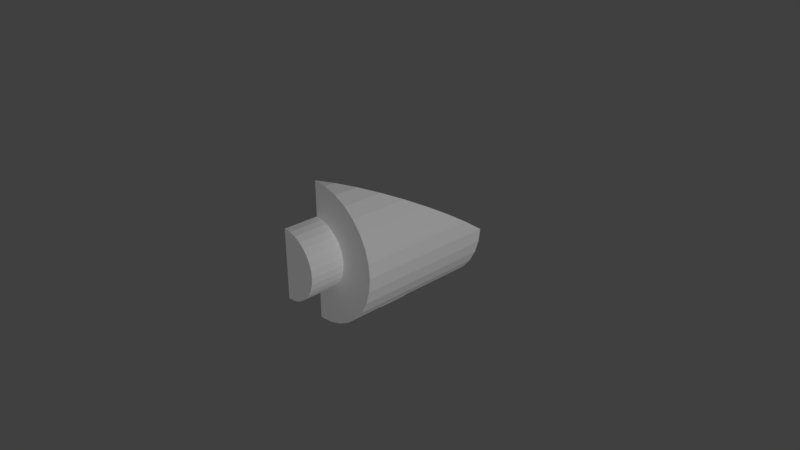 # Source: b6p1.blend  (saved by Blender 2.78.0; exported with 4.5.12 LTS)
import bpy
from mathutils import Matrix  # noqa: F401  (used for matrix-valued properties, if any)

bpy.ops.wm.read_factory_settings(use_empty=True)
scene = bpy.context.scene
scene.name = 'Scene'

# ---- collections
col_collection_1 = bpy.data.collections.new('Collection 1'); scene.collection.children.link(col_collection_1)

# ---- materials (node trees are filled in below, after node groups)
mat_black = bpy.data.materials.new('black')
mat_black.alpha_threshold = 0.0
mat_black.use_transparent_shadow = False
mat_black.roughness = 0.5
mat_gray = bpy.data.materials.new('gray')
mat_gray.alpha_threshold = 0.0
mat_gray.use_transparent_shadow = False
mat_gray.roughness = 0.5
mat_orange = bpy.data.materials.new('orange')
mat_orange.alpha_threshold = 0.0
mat_orange.use_transparent_shadow = False
mat_orange.roughness = 0.5

# ---- material node trees

# ---- world
world_world = bpy.data.worlds.new('World'); scene.world = world_world
world_world.color = (0.05088, 0.05088, 0.05088)
world_world.use_sun_shadow = False
world_world.sun_shadow_jitter_overblur = 0.0
world_world.cycles.sampling_method = 'MANUAL'

# ---- cameras
cam_camera = bpy.data.cameras.new('Camera')
cam_camera.clip_end = 100.0
cam_camera.lens = 35.0
cam_camera.sensor_width = 32.0
cam_camera.sensor_height = 18.0
cam_camera.ortho_scale = 7.314
cam_camera.dof.focus_distance = 0.0
cam_camera.dof.aperture_fstop = 128.0

# ---- lights
light_lamp = bpy.data.lights.new('Lamp', 'SUN')
light_lamp.transmission_factor = 0.0
light_lamp.cutoff_distance = 30.0
light_lamp.angle = 0.1993
light_lamp.energy = 1.0
light_lamp.shadow_buffer_clip_start = 1.001
light_lamp.shadow_soft_size = 0.1
light_lamp.shadow_cascade_max_distance = 1000.0

# ---- meshes
me_cylinder_064 = bpy.data.meshes.new('Cylinder.064')
me_cylinder_064.from_pydata([(5.672, -4.578e-08, -9.003), (5.081, -1.414, -4.414), (5.081, -1.414, -9.003)], [], [(1, 0, 2)])
me_cylinder_064.materials.append(mat_black)
me_cylinder_064.use_remesh_preserve_volume = False
me_cylinder_064.use_remesh_preserve_attributes = False
me_cylinder_064.use_mirror_vertex_groups = False
me_cylinder_064.update()
me_cylinder_063 = bpy.data.meshes.new('Cylinder.063')
me_cylinder_063.from_pydata([(3.675, -2.009, -1.003), (5.675, -0.009159, -9.003), (5.083, -1.423, -4.414), (4.786, -1.672, -3.349), (4.44, -1.857, -2.402), (4.065, -1.971, -1.61)], [], [(4, 5, 0, 1, 2, 3)])
me_cylinder_063.materials.append(mat_black)
me_cylinder_063.use_remesh_preserve_volume = False
me_cylinder_063.use_remesh_preserve_attributes = False
me_cylinder_063.use_mirror_vertex_groups = False
me_cylinder_063.update()
me_cylinder_060 = bpy.data.meshes.new('Cylinder.060')
me_cylinder_060.from_pydata([(3.675, 2.0, -1.007), (5.675, -4.585e-08, -9.007), (5.636, 0.3902, -7.899), (5.523, 0.7654, -6.735), (5.338, 1.111, -5.559), (5.089, 1.414, -4.417), (4.786, 1.663, -3.352), (4.44, 1.848, -2.405), (4.065, 1.962, -1.613)], [], [(8, 7, 6, 5, 4, 3, 2, 1, 0)])
me_cylinder_060.materials.append(mat_black)
me_cylinder_060.use_remesh_preserve_volume = False
me_cylinder_060.use_remesh_preserve_attributes = False
me_cylinder_060.use_mirror_vertex_groups = False
me_cylinder_060.update()
me_cylinder_059 = bpy.data.meshes.new('Cylinder.059')
me_cylinder_059.from_pydata([(3.664, 2.0, -1.003), (3.664, -2.0, -1.003), (5.664, -4.578e-08, -9.003)], [], [(2, 1, 0)])
me_cylinder_059.materials.append(mat_black)
me_cylinder_059.use_remesh_preserve_volume = False
me_cylinder_059.use_remesh_preserve_attributes = False
me_cylinder_059.use_mirror_vertex_groups = False
me_cylinder_059.update()
me_cylinder_035 = bpy.data.meshes.new('Cylinder.035')
me_cylinder_035.from_pydata([(5.675, -4.604e-08, -9.015), (5.631, -0.3902, -9.015), (5.517, -0.7654, -9.015), (5.332, -1.111, -9.015), (5.083, -1.414, -9.015)], [], [(3, 4, 0, 1, 2)])
me_cylinder_035.materials.append(mat_black)
me_cylinder_035.use_remesh_preserve_volume = False
me_cylinder_035.use_remesh_preserve_attributes = False
me_cylinder_035.use_mirror_vertex_groups = False
me_cylinder_035.update()
me_cylinder_005 = bpy.data.meshes.new('Cylinder.005')
me_cylinder_005.from_pydata([(3.675, 1.0, -1.0), (3.675, 1.0, 1.0), (3.87, 0.9808, -1.0), (3.87, 0.9808, 1.0), (4.058, 0.9239, -1.0), (4.058, 0.9239, 1.0), (4.23, 0.8315, -1.0), (4.23, 0.8315, 1.0), (4.382, 0.7071, -1.0), (4.382, 0.7071, 1.0), (4.506, 0.5556, -1.0), (4.506, 0.5556, 1.0), (4.599, 0.3827, -1.0), (4.599, 0.3827, 1.0), (4.656, 0.1951, -1.0), (4.656, 0.1951, 1.0), (4.675, 7.55e-08, -1.0), (4.675, 7.55e-08, 1.0), (4.656, -0.1951, -1.0), (4.656, -0.1951, 1.0), (4.599, -0.3827, -1.0), (4.599, -0.3827, 1.0), (4.506, -0.5556, -1.0), (4.506, -0.5556, 1.0), (4.382, -0.7071, -1.0), (4.382, -0.7071, 1.0), (4.23, -0.8315, -1.0), (4.23, -0.8315, 1.0), (4.058, -0.9239, -1.0), (4.058, -0.9239, 1.0), (3.87, -0.9808, -1.0), (3.87, -0.9808, 1.0), (3.675, -1.0, -1.0), (3.675, -1.0, 1.0), (3.675, 2.0, -1.003), (4.065, 1.962, -1.003), (4.44, 1.848, -1.003), (4.786, 1.663, -1.003), (5.089, 1.414, -1.003), (5.338, 1.111, -1.003), (5.523, 0.7654, -1.003), (5.636, 0.3902, -1.003), (5.675, -4.578e-08, -1.003), (5.636, -0.3902, -1.003), (5.523, -0.7654, -1.003), (5.338, -1.111, -1.003), (5.089, -1.414, -1.003), (4.786, -1.663, -1.003), (4.44, -1.848, -1.003), (4.065, -1.962, -1.003), (3.675, -2.0, -1.003), (5.675, -4.578e-08, -9.003), (5.636, 0.3902, -7.896), (5.523, 0.7654, -6.732), (5.338, 1.111, -5.556), (5.089, 1.414, -4.414), (4.786, 1.663, -3.349), (4.44, 1.848, -2.402), (4.065, 1.962, -1.61), (5.636, -0.3902, -7.896), (5.523, -0.7654, -6.732), (5.338, -1.111, -5.556), (5.083, -1.414, -4.414), (4.786, -1.663, -3.349), (4.44, -1.848, -2.402), (4.065, -1.962, -1.61), (5.631, -0.3902, -9.003), (5.517, -0.7654, -9.003), (5.332, -1.111, -9.003), (5.083, -1.414, -9.003)], [], [(0, 1, 3, 2), (2, 3, 5, 4), (4, 5, 7, 6), (6, 7, 9, 8), (8, 9, 11, 10), (10, 11, 13, 12), (12, 13, 15, 14), (14, 15, 17, 16), (16, 17, 19, 18), (18, 19, 21, 20), (20, 21, 23, 22), (22, 23, 25, 24), (24, 25, 27, 26), (26, 27, 29, 28), (28, 29, 31, 30), (30, 31, 33, 32), (34, 35, 58), (58, 35, 36, 57), (57, 36, 37, 56), (56, 37, 38, 55), (55, 38, 39, 54), (54, 39, 40, 53), (53, 40, 41, 52), (52, 41, 42, 51), (51, 42, 43, 59), (59, 43, 44, 60), (60, 44, 45, 61), (61, 45, 46, 62), (62, 46, 47, 63), (63, 47, 48, 64), (64, 48, 49, 65), (65, 49, 50), (64, 65, 50, 51, 62, 63), (58, 57, 56, 55, 54, 53, 52, 51, 34), (51, 50, 34), (3, 1, 33, 31, 29, 27, 25, 23, 21, 19, 17, 15, 13, 11, 9, 7, 5), (0, 2, 4, 6, 8, 10, 12, 14, 16, 18, 20, 22, 24, 26, 28, 30, 32, 50, 49, 48, 47, 46, 45, 44, 43, 42, 41, 40, 39, 38, 37, 36, 35, 34), (0, 32, 33, 1), (68, 61, 62, 69), (67, 60, 61, 68), (66, 59, 60, 67), (66, 51, 59), (62, 51, 69), (68, 69, 51, 66, 67)])
me_cylinder_005.polygons.foreach_set('material_index', [0, 0, 0, 0, 0, 0, 0, 0, 0, 0, 0, 0, 0, 0, 0, 0, 1, 1, 1, 1, 1, 1, 1, 1, 1, 1, 1, 1, 1, 1, 1, 1, 1, 1, 1, 0, 1, 0, 1, 1, 1, 1, 1, 1])
me_cylinder_005.materials.append(mat_gray)
me_cylinder_005.materials.append(mat_orange)
me_cylinder_005.use_remesh_preserve_volume = False
me_cylinder_005.use_remesh_preserve_attributes = False
me_cylinder_005.use_mirror_vertex_groups = False
me_cylinder_005.update()
me_cylinder_003 = bpy.data.meshes.new('Cylinder.003')
me_cylinder_003.from_pydata([(3.669, 1.0, -1.0), (3.669, 1.0, 1.0), (3.669, -1.0, -1.0), (3.669, -1.0, 1.0)], [], [(0, 2, 3, 1)])
me_cylinder_003.materials.append(mat_black)
me_cylinder_003.use_remesh_preserve_volume = False
me_cylinder_003.use_remesh_preserve_attributes = False
me_cylinder_003.use_mirror_vertex_groups = False
me_cylinder_003.update()

# ---- objects
ob_b6p1_b6p4_a4 = bpy.data.objects.new('b6p1_b6p4_a4', me_cylinder_064)
ob_b6p1_b6p4_a3 = bpy.data.objects.new('b6p1_b6p4_a3', me_cylinder_063)
ob_b6p1_b6p4_a2 = bpy.data.objects.new('b6p1_b6p4_a2', me_cylinder_060)
ob_b6p1_b6p4_a1 = bpy.data.objects.new('b6p1_b6p4_a1', me_cylinder_059)
ob_b6p1_b6p6_a1 = bpy.data.objects.new('b6p1_b6p6_a1', me_cylinder_035)
ob_b6p1 = bpy.data.objects.new('b6p1', me_cylinder_005)
ob_b6p1_b6p2_a1 = bpy.data.objects.new('b6p1_b6p2_a1', me_cylinder_003)
ob_lamp = bpy.data.objects.new('Lamp', light_lamp)
ob_camera = bpy.data.objects.new('Camera', cam_camera)

# ---- transforms, parenting, visibility, modifiers, constraints
ob_b6p1_b6p4_a4.location = (-2.335, -0.6836, 0.0)
ob_b6p1_b6p4_a4.rotation_euler = (1.571, -0.0, 0.0)
ob_b6p1_b6p4_a4.scale = (0.5, 0.5, 0.25)
ob_b6p1_b6p4_a4.lineart.crease_threshold = 0.0
ob_b6p1_b6p4_a3.location = (-2.335, -0.6836, 0.0)
ob_b6p1_b6p4_a3.rotation_euler = (1.571, -0.0, 0.0)
ob_b6p1_b6p4_a3.scale = (0.5, 0.5, 0.25)
ob_b6p1_b6p4_a3.lineart.crease_threshold = 0.0
ob_b6p1_b6p4_a2.location = (-2.335, -0.6836, 0.0)
ob_b6p1_b6p4_a2.rotation_euler = (1.571, -0.0, 0.0)
ob_b6p1_b6p4_a2.scale = (0.5, 0.5, 0.25)
ob_b6p1_b6p4_a2.lineart.crease_threshold = 0.0
ob_b6p1_b6p4_a1.location = (-2.332, -0.6836, 0.0)
ob_b6p1_b6p4_a1.rotation_euler = (1.571, -0.0, 0.0)
ob_b6p1_b6p4_a1.scale = (0.5, 0.5, 0.25)
ob_b6p1_b6p4_a1.lineart.crease_threshold = 0.0
ob_b6p1_b6p6_a1.location = (-2.335, -0.6836, 0.0)
ob_b6p1_b6p6_a1.rotation_euler = (1.571, -0.0, 0.0)
ob_b6p1_b6p6_a1.scale = (0.5, 0.5, 0.25)
ob_b6p1_b6p6_a1.lineart.crease_threshold = 0.0
ob_b6p1.location = (-2.335, -0.6836, 0.0)
ob_b6p1.rotation_euler = (1.571, -0.0, 0.0)
ob_b6p1.scale = (0.5, 0.5, 0.25)
ob_b6p1.lineart.crease_threshold = 0.0
ob_b6p1_b6p2_a1.location = (-2.335, -0.6836, 0.0)
ob_b6p1_b6p2_a1.rotation_euler = (1.571, -0.0, 0.0)
ob_b6p1_b6p2_a1.scale = (0.5, 0.5, 0.25)
ob_b6p1_b6p2_a1.lineart.crease_threshold = 0.0
ob_lamp.location = (4.076, -4.98, 2.311)
ob_lamp.rotation_euler = (-5.189, 0.3959, 0.9887)
ob_lamp.lock_rotations_4d = False
ob_lamp.empty_display_type = 'ARROWS'
ob_lamp.color = (0.0, 0.0, 0.0, 0.0)
ob_lamp.hide_select = True
ob_lamp.lineart.crease_threshold = 0.0
ob_camera.location = (7.481, -6.508, 5.344)
ob_camera.rotation_euler = (1.109, 0.0, 0.8149)
ob_camera.lock_rotations_4d = False
ob_camera.empty_display_type = 'ARROWS'
ob_camera.color = (0.0, 0.0, 0.0, 0.0)
ob_camera.hide_select = True
ob_camera.display_type = 'WIRE'
ob_camera.lineart.crease_threshold = 0.0

# ---- collection membership
col_collection_1.objects.link(ob_b6p1_b6p4_a4)
col_collection_1.objects.link(ob_b6p1_b6p4_a3)
col_collection_1.objects.link(ob_b6p1_b6p4_a2)
col_collection_1.objects.link(ob_b6p1_b6p4_a1)
col_collection_1.objects.link(ob_b6p1_b6p6_a1)
col_collection_1.objects.link(ob_b6p1)
col_collection_1.objects.link(ob_b6p1_b6p2_a1)
col_collection_1.objects.link(ob_lamp)
col_collection_1.objects.link(ob_camera)

# ---- scene / render settings (as saved in the file)
scene.camera = ob_camera
scene.frame_start = 1; scene.frame_end = 250; scene.frame_set(1)
scene.render.engine = 'BLENDER_EEVEE_NEXT'
scene.render.resolution_percentage = 50
scene.render.dither_intensity = 0.0
scene.cycles.use_denoising = False
scene.cycles.samples = 128
scene.cycles.sampling_pattern = 'TABULATED_SOBOL'
scene.cycles.light_sampling_threshold = 0.0
scene.cycles.use_adaptive_sampling = False
scene.cycles.use_light_tree = False
scene.cycles.blur_glossy = 0.0
scene.cycles.sample_clamp_indirect = 0.0
scene.view_settings.view_transform = 'Standard'
bpy.context.view_layer.update()
